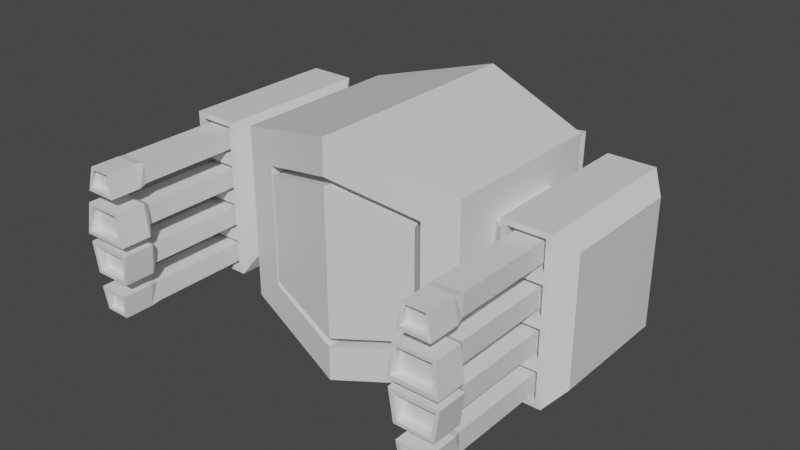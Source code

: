 # Source: drone2.blend  (saved by Blender 2.91.10; exported with 4.5.12 LTS)
import bpy
from mathutils import Matrix  # noqa: F401  (used for matrix-valued properties, if any)

bpy.ops.wm.read_factory_settings(use_empty=True)
scene = bpy.context.scene
scene.name = 'Scene'

# ---- collections
col_collection = bpy.data.collections.new('Collection'); scene.collection.children.link(col_collection)

# ---- materials (node trees are filled in below, after node groups)
mat_material = bpy.data.materials.new('Material')
mat_material.alpha_threshold = 0.0
mat_material.use_transparent_shadow = False
mat_material.line_color = (0.0, 0.0, 0.0, 1.0)

# ---- material node trees
mat_material.use_nodes = True; mat_material.node_tree.nodes.clear()
_N = mat_material.node_tree.nodes; _L = mat_material.node_tree.links
n0 = _N.new('ShaderNodeOutputMaterial'); n0.name = 'Material Output'; n0.location = (300, 300)
n1 = _N.new('ShaderNodeBsdfPrincipled'); n1.name = 'Principled BSDF'; n1.location = (10, 300)
n1.distribution = 'GGX'
n1.subsurface_method = 'BURLEY'
n1.inputs[2].default_value = 0.4
n1.inputs[3].default_value = 1.45
n1.inputs[27].default_value = (0.0, 0.0, 0.0, 1.0)
n1.inputs[28].default_value = 1.0
_L.new(n1.outputs[0], n0.inputs[0])
n0.is_active_output = True

# ---- world
world_world = bpy.data.worlds.new('World'); scene.world = world_world
world_world.use_nodes = True; world_world.node_tree.nodes.clear()
_N = world_world.node_tree.nodes; _L = world_world.node_tree.links
n0 = _N.new('ShaderNodeOutputWorld'); n0.name = 'World Output'; n0.location = (300, 300)
n1 = _N.new('ShaderNodeBackground'); n1.name = 'Background'; n1.location = (10, 300)
n1.inputs[0].default_value = (0.05088, 0.05088, 0.05088, 1.0)
_L.new(n1.outputs[0], n0.inputs[0])
n0.is_active_output = True
world_world.color = (0.05088, 0.05088, 0.05088)
world_world.use_sun_shadow = False
world_world.sun_shadow_jitter_overblur = 0.0

# ---- meshes
me_cube = bpy.data.meshes.new('Cube')
me_cube.from_pydata([(0.9984, 0.3379, 0.4538), (0.9959, 0.3509, -0.4001), (1.002, -0.3359, 0.4431), (1.019, -0.347, -0.3997), (0.0, 1.013, -0.3128), (0.0, -1.0, 0.7008), (0.0, -1.0, -0.7008), (0.0, 0.9842, 0.3497), (0.5991, 0.864, 0.4522), (0.5668, 0.8425, -0.4624), (0.7189, -0.8149, 0.5157), (0.7189, -0.8149, -0.5157), (1.144, 0.4497, 0.4319), (1.149, 0.4436, -0.3962), (1.14, -0.4517, 0.4426), (1.162, -0.4267, -0.3979), (0.5774, 0.8513, 0.3712), (0.5774, 0.8513, 0.0), (0.5774, 0.8513, -0.3712), (0.7189, -0.8149, 0.3712), (0.7189, -0.8149, 0.0), (0.7189, -0.8149, -0.3712), (1.0, 0.3486, 0.2027), (0.9998, 0.3361, 0.004993), (0.9983, 0.3372, -0.197), (0.9989, -0.3375, 0.199), (1.007, -0.3386, 0.0009759), (1.013, -0.3654, -0.1951), (1.142, 0.439, 0.1911), (1.143, 0.4515, -0.004993), (1.144, 0.4504, -0.1968), (1.143, -0.4502, 0.1948), (1.146, -0.4454, -0.0007307), (1.153, -0.4331, -0.1977), (1.275, 0.6764, -0.3382), (1.275, 0.6764, -0.6764), (1.275, -0.6764, -0.3382), (1.275, -0.6764, -0.6764), (1.275, 0.6764, 0.6764), (1.275, -0.6764, 0.6764), (1.275, 0.6764, 0.3382), (1.275, 0.6764, 0.0), (1.275, -0.6764, 0.3382), (1.275, -0.6764, 0.0), (1.67, 0.6764, -0.3382), (1.67, 0.6764, -0.6764), (1.67, -0.6764, -0.3382), (1.67, -0.6764, -0.6764), (1.67, 0.6764, 0.6764), (1.67, -0.6764, 0.6764), (1.67, 0.6764, 0.3382), (1.67, 0.6764, 0.0), (1.67, -0.6764, 0.3382), (1.67, -0.6764, 0.0), (1.799, 0.5324, -0.2662), (1.799, 0.5324, -0.5324), (1.799, -0.5324, -0.2662), (1.799, -0.5324, -0.5324), (1.799, 0.5324, 0.5324), (1.799, -0.5324, 0.5324), (1.799, 0.5324, 0.2662), (1.799, 0.5324, -2.538e-09), (1.799, -0.5324, 0.2662), (1.799, -0.5324, -2.538e-09), (1.319, -0.6764, -0.3824), (1.319, -0.6764, -0.6323), (1.626, -0.6764, -0.6323), (1.626, -0.6764, -0.3824), (1.319, -0.6764, 0.6323), (1.319, -0.6764, 0.3824), (1.626, -0.6764, 0.3824), (1.626, -0.6764, 0.6323), (1.319, -0.6764, 0.2941), (1.319, -0.6764, 0.04415), (1.626, -0.6764, 0.04415), (1.626, -0.6764, 0.2941), (1.319, -0.6764, -0.04415), (1.319, -0.6764, -0.2941), (1.626, -0.6764, -0.2941), (1.626, -0.6764, -0.04415), (1.319, -0.5964, -0.3824), (1.319, -0.5964, -0.6323), (1.626, -0.5964, -0.3824), (1.626, -0.5964, -0.6323), (1.319, -0.5964, 0.6323), (1.319, -0.5964, 0.3824), (1.626, -0.5964, 0.6323), (1.626, -0.5964, 0.3824), (1.319, -0.5964, 0.2941), (1.319, -0.5964, 0.04415), (1.626, -0.5964, 0.2941), (1.626, -0.5964, 0.04415), (1.319, -0.5964, -0.04415), (1.319, -0.5964, -0.2941), (1.626, -0.5964, -0.04415), (1.626, -0.5964, -0.2941), (1.359, -0.5964, -0.4226), (1.359, -0.5964, -0.592), (1.585, -0.5964, -0.592), (1.585, -0.5964, -0.4226), (1.359, -0.5964, 0.592), (1.359, -0.5964, 0.4226), (1.585, -0.5964, 0.4226), (1.585, -0.5964, 0.592), (1.359, -0.5964, 0.2538), (1.359, -0.5964, 0.08443), (1.585, -0.5964, 0.08443), (1.585, -0.5964, 0.2538), (1.359, -0.5964, -0.08443), (1.359, -0.5964, -0.2538), (1.585, -0.5964, -0.2538), (1.585, -0.5964, -0.08443), (1.359, -1.489, -0.4226), (1.359, -1.489, -0.592), (1.585, -1.489, -0.4226), (1.585, -1.489, -0.592), (1.359, -1.489, 0.592), (1.359, -1.489, 0.4226), (1.585, -1.489, 0.592), (1.585, -1.489, 0.4226), (1.359, -1.489, 0.2538), (1.359, -1.489, 0.08443), (1.585, -1.489, 0.2538), (1.585, -1.489, 0.08443), (1.359, -1.489, -0.08443), (1.359, -1.489, -0.2538), (1.585, -1.489, -0.08443), (1.585, -1.489, -0.2538), (1.359, -1.489, -0.4226), (1.359, -1.489, -0.592), (1.585, -1.489, -0.4226), (1.585, -1.489, -0.592), (1.359, -1.489, 0.592), (1.359, -1.489, 0.4226), (1.585, -1.489, 0.592), (1.585, -1.489, 0.4226), (1.359, -1.489, 0.2538), (1.359, -1.489, 0.08443), (1.585, -1.489, 0.2538), (1.585, -1.489, 0.08443), (1.359, -1.489, -0.08443), (1.359, -1.489, -0.2538), (1.585, -1.489, -0.08443), (1.585, -1.489, -0.2538), (1.337, -1.56, -0.4065), (1.363, -1.562, -0.6063), (1.607, -1.56, -0.4065), (1.582, -1.562, -0.6063), (1.374, -1.56, 0.6034), (1.341, -1.56, 0.4088), (1.57, -1.56, 0.6034), (1.604, -1.56, 0.4088), (1.307, -1.572, 0.301), (1.271, -1.571, 0.0353), (1.638, -1.572, 0.301), (1.673, -1.571, 0.0353), (1.271, -1.56, -0.03773), (1.311, -1.552, -0.2983), (1.673, -1.56, -0.03773), (1.634, -1.552, -0.2983), (1.337, -1.819, -0.4065), (1.363, -1.803, -0.6063), (1.607, -1.819, -0.4065), (1.582, -1.803, -0.6063), (1.374, -1.797, 0.6034), (1.341, -1.819, 0.4088), (1.57, -1.797, 0.6034), (1.604, -1.819, 0.4088), (1.307, -1.813, 0.301), (1.271, -1.83, 0.0353), (1.638, -1.813, 0.301), (1.673, -1.83, 0.0353), (1.271, -1.812, -0.03773), (1.311, -1.809, -0.2983), (1.673, -1.812, -0.03773), (1.634, -1.809, -0.2983), (1.366, -1.819, -0.4353), (1.386, -1.803, -0.5829), (1.558, -1.803, -0.5829), (1.578, -1.819, -0.4353), (1.396, -1.797, 0.5819), (1.369, -1.819, 0.4376), (1.575, -1.819, 0.4376), (1.549, -1.797, 0.5819), (1.334, -1.813, 0.274), (1.304, -1.83, 0.06807), (1.641, -1.83, 0.06807), (1.611, -1.813, 0.274), (1.305, -1.812, -0.07115), (1.338, -1.809, -0.2715), (1.607, -1.809, -0.2715), (1.64, -1.812, -0.07115), (1.366, -1.756, -0.4353), (1.366, -1.756, -0.5793), (1.578, -1.756, -0.4353), (1.578, -1.756, -0.5793), (1.369, -1.756, 0.577), (1.369, -1.756, 0.4376), (1.575, -1.756, 0.577), (1.575, -1.756, 0.4376), (1.324, -1.756, 0.2727), (1.324, -1.756, 0.06546), (1.621, -1.756, 0.2727), (1.621, -1.756, 0.06546), (1.327, -1.735, -0.0681), (1.327, -1.735, -0.2701), (1.617, -1.735, -0.0681), (1.617, -1.735, -0.2701), (1.0, -0.7425, -0.3712), (1.0, -0.7425, -0.7425), (0.0, -1.0, -1.0), (1.0, -0.7425, 0.7425), (0.0, -1.0, 1.0), (1.0, -0.7425, 0.3712), (1.0, -0.7425, 0.0), (0.0, -0.7886, 0.7008), (0.0, -0.7886, -0.7008), (0.5956, -0.6226, -0.3712), (0.5956, -0.6226, -0.4609), (0.5956, -0.6226, 0.4609), (0.5956, -0.6226, 0.3712), (0.5956, -0.6226, 0.0), (0.6645, -0.6034, -0.3712), (0.6645, -0.6034, -0.5157), (0.0, -0.7886, -0.6269), (0.6645, -0.6034, 0.5157), (0.0, -0.7886, 0.6269), (0.6645, -0.6034, 0.3712), (0.6645, -0.6034, 0.0), (0.0, -0.9975, 0.6269), (0.0, -0.9975, -0.6269), (0.682, -0.8316, -0.3712), (0.682, -0.8316, -0.4609), (0.682, -0.8316, 0.4609), (0.682, -0.8316, 0.3712), (0.682, -0.8316, 0.0), (1.0, 0.7425, -0.3712), (1.0, 0.7425, -0.7425), (0.0, 1.0, 1.0), (1.0, 0.7425, 0.7425), (0.0, 1.0, -1.0), (1.0, 0.7425, 0.3712), (1.0, 0.7425, 0.0), (0.0, 1.463, 0.3577), (0.0, 1.492, -0.3003), (0.6434, 1.331, -0.4083), (0.6361, 1.361, 0.4205), (0.6318, 1.345, -0.001391), (0.7048, 1.318, -0.4732), (0.0, 1.465, 0.292), (0.697, 1.348, 0.4879), (0.0, 1.49, -0.2332), (0.7009, 1.331, 0.0), (0.0, 1.312, 0.2894), (0.0, 1.336, -0.2372), (0.6052, 1.178, -0.4037), (0.6117, 1.206, 0.4112), (0.5985, 1.192, 0.00163)], [], [(240, 237, 209, 210), (3, 1, 13, 15), (239, 238, 212, 211), (24, 1, 237, 236), (25, 2, 211, 213), (2, 0, 239, 211), (1, 3, 209, 237), (15, 13, 35, 37), (27, 3, 15, 33), (0, 2, 14, 12), (22, 0, 12, 28), (1, 24, 30, 13), (24, 23, 29, 30), (23, 22, 28, 29), (2, 25, 31, 14), (25, 26, 32, 31), (26, 27, 33, 32), (31, 32, 43, 42), (28, 12, 38, 40), (12, 14, 39, 38), (3, 27, 208, 209), (27, 26, 214, 208), (26, 25, 213, 214), (0, 22, 241, 239), (22, 23, 242, 241), (23, 24, 236, 242), (71, 68, 84, 86), (40, 38, 48, 50), (72, 73, 89, 88), (35, 34, 44, 45), (29, 28, 40, 41), (13, 30, 34, 35), (32, 33, 36, 43), (30, 29, 41, 34), (33, 15, 37, 36), (14, 31, 42, 39), (51, 50, 60, 61), (52, 53, 63, 62), (46, 47, 57, 56), (50, 48, 58, 60), (67, 64, 80, 82), (41, 40, 50, 51), (38, 39, 49, 48), (68, 69, 85, 84), (34, 41, 51, 44), (37, 35, 45, 47), (60, 58, 59, 62), (55, 54, 56, 57), (54, 61, 63, 56), (61, 60, 62, 63), (48, 49, 59, 58), (53, 46, 56, 63), (44, 51, 61, 54), (47, 45, 55, 57), (45, 44, 54, 55), (49, 52, 62, 59), (36, 37, 65, 64), (37, 47, 66, 65), (47, 46, 67, 66), (46, 36, 64, 67), (39, 42, 69, 68), (42, 52, 70, 69), (52, 49, 71, 70), (49, 39, 68, 71), (42, 43, 73, 72), (43, 53, 74, 73), (53, 52, 75, 74), (52, 42, 72, 75), (43, 36, 77, 76), (36, 46, 78, 77), (46, 53, 79, 78), (53, 43, 76, 79), (106, 107, 122, 123), (109, 110, 127, 125), (102, 103, 118, 119), (105, 106, 123, 121), (76, 77, 93, 92), (65, 66, 83, 81), (75, 72, 88, 90), (69, 70, 87, 85), (79, 76, 92, 94), (66, 67, 82, 83), (73, 74, 91, 89), (70, 71, 86, 87), (77, 78, 95, 93), (74, 75, 90, 91), (78, 79, 94, 95), (64, 65, 81, 80), (80, 81, 97, 96), (81, 83, 98, 97), (83, 82, 99, 98), (82, 80, 96, 99), (84, 85, 101, 100), (85, 87, 102, 101), (87, 86, 103, 102), (86, 84, 100, 103), (88, 89, 105, 104), (89, 91, 106, 105), (91, 90, 107, 106), (90, 88, 104, 107), (92, 93, 109, 108), (93, 95, 110, 109), (95, 94, 111, 110), (94, 92, 108, 111), (121, 123, 139, 137), (113, 115, 131, 129), (122, 120, 136, 138), (114, 112, 128, 130), (110, 111, 126, 127), (96, 97, 113, 112), (100, 101, 117, 116), (99, 96, 112, 114), (104, 105, 121, 120), (103, 100, 116, 118), (108, 109, 125, 124), (97, 98, 115, 113), (107, 104, 120, 122), (101, 102, 119, 117), (111, 108, 124, 126), (98, 99, 114, 115), (128, 129, 145, 144), (135, 134, 150, 151), (141, 143, 159, 157), (133, 135, 151, 149), (115, 114, 130, 131), (123, 122, 138, 139), (116, 117, 133, 132), (124, 125, 141, 140), (118, 116, 132, 134), (126, 124, 140, 142), (117, 119, 135, 133), (125, 127, 143, 141), (119, 118, 134, 135), (112, 113, 129, 128), (127, 126, 142, 143), (120, 121, 137, 136), (150, 148, 164, 166), (156, 157, 173, 172), (148, 149, 165, 164), (155, 154, 170, 171), (143, 142, 158, 159), (136, 137, 153, 152), (130, 128, 144, 146), (138, 136, 152, 154), (129, 131, 147, 145), (137, 139, 155, 153), (131, 130, 146, 147), (139, 138, 154, 155), (132, 133, 149, 148), (140, 141, 157, 156), (134, 132, 148, 150), (142, 140, 156, 158), (184, 185, 201, 200), (179, 176, 192, 194), (180, 181, 197, 196), (176, 177, 193, 192), (158, 156, 172, 174), (149, 151, 167, 165), (157, 159, 175, 173), (151, 150, 166, 167), (144, 145, 161, 160), (159, 158, 174, 175), (152, 153, 169, 168), (146, 144, 160, 162), (154, 152, 168, 170), (145, 147, 163, 161), (153, 155, 171, 169), (147, 146, 162, 163), (160, 161, 177, 176), (161, 163, 178, 177), (163, 162, 179, 178), (162, 160, 176, 179), (164, 165, 181, 180), (165, 167, 182, 181), (167, 166, 183, 182), (166, 164, 180, 183), (168, 169, 185, 184), (169, 171, 186, 185), (171, 170, 187, 186), (170, 168, 184, 187), (172, 173, 189, 188), (173, 175, 190, 189), (175, 174, 191, 190), (174, 172, 188, 191), (192, 193, 195, 194), (196, 197, 199, 198), (200, 201, 203, 202), (204, 205, 207, 206), (183, 180, 196, 198), (188, 189, 205, 204), (177, 178, 195, 193), (187, 184, 200, 202), (181, 182, 199, 197), (191, 188, 204, 206), (178, 179, 194, 195), (185, 186, 203, 201), (182, 183, 198, 199), (189, 190, 207, 205), (186, 187, 202, 203), (190, 191, 206, 207), (20, 19, 227, 228), (21, 11, 209, 208), (11, 6, 210, 209), (5, 10, 211, 212), (10, 19, 213, 211), (19, 20, 214, 213), (20, 21, 208, 214), (221, 220, 234, 235), (10, 5, 215, 225), (11, 21, 222, 223), (21, 20, 228, 222), (19, 10, 225, 227), (6, 11, 223, 216), (217, 218, 223, 222), (218, 224, 216, 223), (226, 219, 225, 215), (219, 220, 227, 225), (220, 221, 228, 227), (221, 217, 222, 228), (235, 234, 233, 229, 230, 232, 231), (219, 226, 229, 233), (218, 217, 231, 232), (217, 221, 235, 231), (220, 219, 233, 234), (224, 218, 232, 230), (9, 18, 236, 237), (8, 7, 238, 239), (4, 9, 237, 240), (16, 8, 239, 241), (17, 16, 241, 242), (18, 17, 242, 236), (17, 18, 9, 248, 252), (7, 8, 250, 243), (9, 4, 244, 248), (247, 246, 250, 252), (246, 249, 243, 250), (251, 245, 248, 244), (254, 253, 256, 257, 255), (249, 246, 256, 253), (245, 251, 254, 255), (245, 247, 252, 248), (245, 255, 257, 247), (246, 247, 257, 256), (16, 17, 252, 250, 8)])
_uv = me_cube.uv_layers.new(name='UVMap')
_uv.uv.foreach_set('vector', [0.25, 0.5, 0.375, 0.5, 0.375, 0.75, 0.25, 0.75, 0.4435, 0.6815, 0.4435, 0.5685, 0.4435, 0.5685, 0.4435, 0.6815, 0.625, 0.5, 0.75, 0.5, 0.75, 0.75, 0.625, 0.75, 0.4717, 0.5685, 0.4435, 0.5685, 0.375, 0.5, 0.4375, 0.5, 0.5283, 0.6815, 0.5565, 0.6815, 0.625, 0.75, 0.5625, 0.75, 0.5565, 0.6815, 0.5565, 0.5685, 0.625, 0.5, 0.625, 0.75, 0.4435, 0.5685, 0.4435, 0.6815, 0.375, 0.75, 0.375, 0.5, 0.4435, 0.6815, 0.4435, 0.5685, 0.4435, 0.5685, 0.4435, 0.6815, 0.4717, 0.6815, 0.4435, 0.6815, 0.4435, 0.6815, 0.4717, 0.6815, 0.5565, 0.5685, 0.5565, 0.6815, 0.5565, 0.6815, 0.5565, 0.5685, 0.5283, 0.5685, 0.5565, 0.5685, 0.5565, 0.5685, 0.5283, 0.5685, 0.4435, 0.5685, 0.4717, 0.5685, 0.4717, 0.5685, 0.4435, 0.5685, 0.4717, 0.5685, 0.5, 0.5685, 0.5, 0.5685, 0.4717, 0.5685, 0.5, 0.5685, 0.5283, 0.5685, 0.5283, 0.5685, 0.5, 0.5685, 0.5565, 0.6815, 0.5283, 0.6815, 0.5283, 0.6815, 0.5565, 0.6815, 0.5283, 0.6815, 0.5, 0.6815, 0.5, 0.6815, 0.5283, 0.6815, 0.5, 0.6815, 0.4717, 0.6815, 0.4717, 0.6815, 0.5, 0.6815, 0.5283, 0.6815, 0.5, 0.6815, 0.5, 0.6815, 0.5283, 0.6815, 0.5283, 0.5685, 0.5565, 0.5685, 0.5565, 0.5685, 0.5283, 0.5685, 0.5565, 0.5685, 0.5565, 0.6815, 0.5565, 0.6815, 0.5565, 0.5685, 0.4435, 0.6815, 0.4717, 0.6815, 0.4375, 0.75, 0.375, 0.75, 0.4717, 0.6815, 0.5, 0.6815, 0.5, 0.75, 0.4375, 0.75, 0.5, 0.6815, 0.5283, 0.6815, 0.5625, 0.75, 0.5, 0.75, 0.5565, 0.5685, 0.5283, 0.5685, 0.5625, 0.5, 0.625, 0.5, 0.5283, 0.5685, 0.5, 0.5685, 0.5, 0.5, 0.5625, 0.5, 0.5, 0.5685, 0.4717, 0.5685, 0.4375, 0.5, 0.5, 0.5, 0.5528, 0.6815, 0.5528, 0.6815, 0.5528, 0.6815, 0.5528, 0.6815, 0.5283, 0.5685, 0.5565, 0.5685, 0.5565, 0.5685, 0.5283, 0.5685, 0.5246, 0.6815, 0.5037, 0.6815, 0.5037, 0.6815, 0.5246, 0.6815, 0.4435, 0.5685, 0.4717, 0.5685, 0.4717, 0.5685, 0.4435, 0.5685, 0.5, 0.5685, 0.5283, 0.5685, 0.5283, 0.5685, 0.5, 0.5685, 0.4435, 0.5685, 0.4717, 0.5685, 0.4717, 0.5685, 0.4435, 0.5685, 0.5, 0.6815, 0.4717, 0.6815, 0.4717, 0.6815, 0.5, 0.6815, 0.4717, 0.5685, 0.5, 0.5685, 0.5, 0.5685, 0.4717, 0.5685, 0.4717, 0.6815, 0.4435, 0.6815, 0.4435, 0.6815, 0.4717, 0.6815, 0.5565, 0.6815, 0.5283, 0.6815, 0.5283, 0.6815, 0.5565, 0.6815, 0.5, 0.5685, 0.5283, 0.5685, 0.5283, 0.5685, 0.5, 0.5685, 0.5283, 0.6815, 0.5, 0.6815, 0.5, 0.6815, 0.5283, 0.6815, 0.4717, 0.6815, 0.4435, 0.6815, 0.4435, 0.6815, 0.4717, 0.6815, 0.5283, 0.5685, 0.5565, 0.5685, 0.5565, 0.5685, 0.5283, 0.5685, 0.4681, 0.6815, 0.4681, 0.6815, 0.4681, 0.6815, 0.4681, 0.6815, 0.5, 0.5685, 0.5283, 0.5685, 0.5283, 0.5685, 0.5, 0.5685, 0.5565, 0.5685, 0.5565, 0.6815, 0.5565, 0.6815, 0.5565, 0.5685, 0.5528, 0.6815, 0.5319, 0.6815, 0.5319, 0.6815, 0.5528, 0.6815, 0.4717, 0.5685, 0.5, 0.5685, 0.5, 0.5685, 0.4717, 0.5685, 0.4435, 0.6815, 0.4435, 0.5685, 0.4435, 0.5685, 0.4435, 0.6815, 0.5283, 0.5685, 0.5565, 0.5685, 0.5565, 0.6815, 0.5283, 0.6815, 0.4435, 0.5685, 0.4717, 0.5685, 0.4717, 0.6815, 0.4435, 0.6815, 0.4717, 0.5685, 0.5, 0.5685, 0.5, 0.6815, 0.4717, 0.6815, 0.5, 0.5685, 0.5283, 0.5685, 0.5283, 0.6815, 0.5, 0.6815, 0.5565, 0.5685, 0.5565, 0.6815, 0.5565, 0.6815, 0.5565, 0.5685, 0.5, 0.6815, 0.4717, 0.6815, 0.4717, 0.6815, 0.5, 0.6815, 0.4717, 0.5685, 0.5, 0.5685, 0.5, 0.5685, 0.4717, 0.5685, 0.4435, 0.6815, 0.4435, 0.5685, 0.4435, 0.5685, 0.4435, 0.6815, 0.4435, 0.5685, 0.4717, 0.5685, 0.4717, 0.5685, 0.4435, 0.5685, 0.5565, 0.6815, 0.5283, 0.6815, 0.5283, 0.6815, 0.5565, 0.6815, 0.4717, 0.6815, 0.4435, 0.6815, 0.4472, 0.6815, 0.4681, 0.6815, 0.4435, 0.6815, 0.4435, 0.6815, 0.4472, 0.6815, 0.4472, 0.6815, 0.4435, 0.6815, 0.4717, 0.6815, 0.4681, 0.6815, 0.4472, 0.6815, 0.4717, 0.6815, 0.4717, 0.6815, 0.4681, 0.6815, 0.4681, 0.6815, 0.5565, 0.6815, 0.5283, 0.6815, 0.5319, 0.6815, 0.5528, 0.6815, 0.5283, 0.6815, 0.5283, 0.6815, 0.5319, 0.6815, 0.5319, 0.6815, 0.5283, 0.6815, 0.5565, 0.6815, 0.5528, 0.6815, 0.5319, 0.6815, 0.5565, 0.6815, 0.5565, 0.6815, 0.5528, 0.6815, 0.5528, 0.6815, 0.5283, 0.6815, 0.5, 0.6815, 0.5037, 0.6815, 0.5246, 0.6815, 0.5, 0.6815, 0.5, 0.6815, 0.5037, 0.6815, 0.5037, 0.6815, 0.5, 0.6815, 0.5283, 0.6815, 0.5246, 0.6815, 0.5037, 0.6815, 0.5283, 0.6815, 0.5283, 0.6815, 0.5246, 0.6815, 0.5246, 0.6815, 0.5, 0.6815, 0.4717, 0.6815, 0.4754, 0.6815, 0.4963, 0.6815, 0.4717, 0.6815, 0.4717, 0.6815, 0.4754, 0.6815, 0.4754, 0.6815, 0.4717, 0.6815, 0.5, 0.6815, 0.4963, 0.6815, 0.4754, 0.6815, 0.5, 0.6815, 0.5, 0.6815, 0.4963, 0.6815, 0.4963, 0.6815, 0.5071, 0.6815, 0.5212, 0.6815, 0.5212, 0.6815, 0.5071, 0.6815, 0.4788, 0.6815, 0.4788, 0.6815, 0.4788, 0.6815, 0.4788, 0.6815, 0.5353, 0.6815, 0.5494, 0.6815, 0.5494, 0.6815, 0.5353, 0.6815, 0.5071, 0.6815, 0.5071, 0.6815, 0.5071, 0.6815, 0.5071, 0.6815, 0.4963, 0.6815, 0.4754, 0.6815, 0.4754, 0.6815, 0.4963, 0.6815, 0.4472, 0.6815, 0.4472, 0.6815, 0.4472, 0.6815, 0.4472, 0.6815, 0.5246, 0.6815, 0.5246, 0.6815, 0.5246, 0.6815, 0.5246, 0.6815, 0.5319, 0.6815, 0.5319, 0.6815, 0.5319, 0.6815, 0.5319, 0.6815, 0.4963, 0.6815, 0.4963, 0.6815, 0.4963, 0.6815, 0.4963, 0.6815, 0.4472, 0.6815, 0.4681, 0.6815, 0.4681, 0.6815, 0.4472, 0.6815, 0.5037, 0.6815, 0.5037, 0.6815, 0.5037, 0.6815, 0.5037, 0.6815, 0.5319, 0.6815, 0.5528, 0.6815, 0.5528, 0.6815, 0.5319, 0.6815, 0.4754, 0.6815, 0.4754, 0.6815, 0.4754, 0.6815, 0.4754, 0.6815, 0.5037, 0.6815, 0.5246, 0.6815, 0.5246, 0.6815, 0.5037, 0.6815, 0.4754, 0.6815, 0.4963, 0.6815, 0.4963, 0.6815, 0.4754, 0.6815, 0.4681, 0.6815, 0.4472, 0.6815, 0.4472, 0.6815, 0.4681, 0.6815, 0.4681, 0.6815, 0.4472, 0.6815, 0.4506, 0.6815, 0.4647, 0.6815, 0.4472, 0.6815, 0.4472, 0.6815, 0.4506, 0.6815, 0.4506, 0.6815, 0.4472, 0.6815, 0.4681, 0.6815, 0.4647, 0.6815, 0.4506, 0.6815, 0.4681, 0.6815, 0.4681, 0.6815, 0.4647, 0.6815, 0.4647, 0.6815, 0.5528, 0.6815, 0.5319, 0.6815, 0.5353, 0.6815, 0.5494, 0.6815, 0.5319, 0.6815, 0.5319, 0.6815, 0.5353, 0.6815, 0.5353, 0.6815, 0.5319, 0.6815, 0.5528, 0.6815, 0.5494, 0.6815, 0.5353, 0.6815, 0.5528, 0.6815, 0.5528, 0.6815, 0.5494, 0.6815, 0.5494, 0.6815, 0.5246, 0.6815, 0.5037, 0.6815, 0.5071, 0.6815, 0.5212, 0.6815, 0.5037, 0.6815, 0.5037, 0.6815, 0.5071, 0.6815, 0.5071, 0.6815, 0.5037, 0.6815, 0.5246, 0.6815, 0.5212, 0.6815, 0.5071, 0.6815, 0.5246, 0.6815, 0.5246, 0.6815, 0.5212, 0.6815, 0.5212, 0.6815, 0.4963, 0.6815, 0.4754, 0.6815, 0.4788, 0.6815, 0.4929, 0.6815, 0.4754, 0.6815, 0.4754, 0.6815, 0.4788, 0.6815, 0.4788, 0.6815, 0.4754, 0.6815, 0.4963, 0.6815, 0.4929, 0.6815, 0.4788, 0.6815, 0.4963, 0.6815, 0.4963, 0.6815, 0.4929, 0.6815, 0.4929, 0.6815, 0.5071, 0.6815, 0.5071, 0.6815, 0.5071, 0.6815, 0.5071, 0.6815, 0.4506, 0.6815, 0.4506, 0.6815, 0.4506, 0.6815, 0.4506, 0.6815, 0.5212, 0.6815, 0.5212, 0.6815, 0.5212, 0.6815, 0.5212, 0.6815, 0.4647, 0.6815, 0.4647, 0.6815, 0.4647, 0.6815, 0.4647, 0.6815, 0.4788, 0.6815, 0.4929, 0.6815, 0.4929, 0.6815, 0.4788, 0.6815, 0.4647, 0.6815, 0.4506, 0.6815, 0.4506, 0.6815, 0.4647, 0.6815, 0.5494, 0.6815, 0.5353, 0.6815, 0.5353, 0.6815, 0.5494, 0.6815, 0.4647, 0.6815, 0.4647, 0.6815, 0.4647, 0.6815, 0.4647, 0.6815, 0.5212, 0.6815, 0.5071, 0.6815, 0.5071, 0.6815, 0.5212, 0.6815, 0.5494, 0.6815, 0.5494, 0.6815, 0.5494, 0.6815, 0.5494, 0.6815, 0.4929, 0.6815, 0.4788, 0.6815, 0.4788, 0.6815, 0.4929, 0.6815, 0.4506, 0.6815, 0.4506, 0.6815, 0.4506, 0.6815, 0.4506, 0.6815, 0.5212, 0.6815, 0.5212, 0.6815, 0.5212, 0.6815, 0.5212, 0.6815, 0.5353, 0.6815, 0.5353, 0.6815, 0.5353, 0.6815, 0.5353, 0.6815, 0.4929, 0.6815, 0.4929, 0.6815, 0.4929, 0.6815, 0.4929, 0.6815, 0.4506, 0.6815, 0.4647, 0.6815, 0.4647, 0.6815, 0.4506, 0.6815, 0.4647, 0.6815, 0.4506, 0.6815, 0.4506, 0.6815, 0.4647, 0.6815, 0.5353, 0.6815, 0.5494, 0.6815, 0.5494, 0.6815, 0.5353, 0.6815, 0.4788, 0.6815, 0.4788, 0.6815, 0.4788, 0.6815, 0.4788, 0.6815, 0.5353, 0.6815, 0.5353, 0.6815, 0.5353, 0.6815, 0.5353, 0.6815, 0.4506, 0.6815, 0.4647, 0.6815, 0.4647, 0.6815, 0.4506, 0.6815, 0.5071, 0.6815, 0.5212, 0.6815, 0.5212, 0.6815, 0.5071, 0.6815, 0.5494, 0.6815, 0.5353, 0.6815, 0.5353, 0.6815, 0.5494, 0.6815, 0.4929, 0.6815, 0.4788, 0.6815, 0.4788, 0.6815, 0.4929, 0.6815, 0.5494, 0.6815, 0.5494, 0.6815, 0.5494, 0.6815, 0.5494, 0.6815, 0.4929, 0.6815, 0.4929, 0.6815, 0.4929, 0.6815, 0.4929, 0.6815, 0.5353, 0.6815, 0.5353, 0.6815, 0.5353, 0.6815, 0.5353, 0.6815, 0.4788, 0.6815, 0.4788, 0.6815, 0.4788, 0.6815, 0.4788, 0.6815, 0.5353, 0.6815, 0.5494, 0.6815, 0.5494, 0.6815, 0.5353, 0.6815, 0.4647, 0.6815, 0.4506, 0.6815, 0.4506, 0.6815, 0.4647, 0.6815, 0.4788, 0.6815, 0.4929, 0.6815, 0.4929, 0.6815, 0.4788, 0.6815, 0.5212, 0.6815, 0.5071, 0.6815, 0.5071, 0.6815, 0.5212, 0.6815, 0.5494, 0.6815, 0.5494, 0.6815, 0.5494, 0.6815, 0.5494, 0.6815, 0.4929, 0.6815, 0.4788, 0.6815, 0.4788, 0.6815, 0.4929, 0.6815, 0.5494, 0.6815, 0.5353, 0.6815, 0.5353, 0.6815, 0.5494, 0.6815, 0.5071, 0.6815, 0.5212, 0.6815, 0.5212, 0.6815, 0.5071, 0.6815, 0.4788, 0.6815, 0.4929, 0.6815, 0.4929, 0.6815, 0.4788, 0.6815, 0.5212, 0.6815, 0.5071, 0.6815, 0.5071, 0.6815, 0.5212, 0.6815, 0.4647, 0.6815, 0.4647, 0.6815, 0.4647, 0.6815, 0.4647, 0.6815, 0.5212, 0.6815, 0.5212, 0.6815, 0.5212, 0.6815, 0.5212, 0.6815, 0.4506, 0.6815, 0.4506, 0.6815, 0.4506, 0.6815, 0.4506, 0.6815, 0.5071, 0.6815, 0.5071, 0.6815, 0.5071, 0.6815, 0.5071, 0.6815, 0.4506, 0.6815, 0.4647, 0.6815, 0.4647, 0.6815, 0.4506, 0.6815, 0.5071, 0.6815, 0.5212, 0.6815, 0.5212, 0.6815, 0.5071, 0.6815, 0.5494, 0.6815, 0.5353, 0.6815, 0.5353, 0.6815, 0.5494, 0.6815, 0.4929, 0.6815, 0.4788, 0.6815, 0.4788, 0.6815, 0.4929, 0.6815, 0.5494, 0.6815, 0.5494, 0.6815, 0.5494, 0.6815, 0.5494, 0.6815, 0.4929, 0.6815, 0.4929, 0.6815, 0.4929, 0.6815, 0.4929, 0.6815, 0.5197, 0.6815, 0.5086, 0.6815, 0.5086, 0.6815, 0.5197, 0.6815, 0.4627, 0.6815, 0.4627, 0.6815, 0.4627, 0.6815, 0.4627, 0.6815, 0.5474, 0.6815, 0.5374, 0.6815, 0.5374, 0.6815, 0.5474, 0.6815, 0.4627, 0.6815, 0.4526, 0.6815, 0.4526, 0.6815, 0.4627, 0.6815, 0.4929, 0.6815, 0.4929, 0.6815, 0.4929, 0.6815, 0.4929, 0.6815, 0.5353, 0.6815, 0.5353, 0.6815, 0.5353, 0.6815, 0.5353, 0.6815, 0.4788, 0.6815, 0.4788, 0.6815, 0.4788, 0.6815, 0.4788, 0.6815, 0.5353, 0.6815, 0.5494, 0.6815, 0.5494, 0.6815, 0.5353, 0.6815, 0.4647, 0.6815, 0.4506, 0.6815, 0.4506, 0.6815, 0.4647, 0.6815, 0.4788, 0.6815, 0.4929, 0.6815, 0.4929, 0.6815, 0.4788, 0.6815, 0.5212, 0.6815, 0.5071, 0.6815, 0.5071, 0.6815, 0.5212, 0.6815, 0.4647, 0.6815, 0.4647, 0.6815, 0.4647, 0.6815, 0.4647, 0.6815, 0.5212, 0.6815, 0.5212, 0.6815, 0.5212, 0.6815, 0.5212, 0.6815, 0.4506, 0.6815, 0.4506, 0.6815, 0.4506, 0.6815, 0.4506, 0.6815, 0.5071, 0.6815, 0.5071, 0.6815, 0.5071, 0.6815, 0.5071, 0.6815, 0.4506, 0.6815, 0.4647, 0.6815, 0.4647, 0.6815, 0.4506, 0.6815, 0.4647, 0.6815, 0.4506, 0.6815, 0.4526, 0.6815, 0.4627, 0.6815, 0.4506, 0.6815, 0.4506, 0.6815, 0.4526, 0.6815, 0.4526, 0.6815, 0.4506, 0.6815, 0.4647, 0.6815, 0.4627, 0.6815, 0.4526, 0.6815, 0.4647, 0.6815, 0.4647, 0.6815, 0.4627, 0.6815, 0.4627, 0.6815, 0.5494, 0.6815, 0.5353, 0.6815, 0.5374, 0.6815, 0.5474, 0.6815, 0.5353, 0.6815, 0.5353, 0.6815, 0.5374, 0.6815, 0.5374, 0.6815, 0.5353, 0.6815, 0.5494, 0.6815, 0.5474, 0.6815, 0.5374, 0.6815, 0.5494, 0.6815, 0.5494, 0.6815, 0.5474, 0.6815, 0.5474, 0.6815, 0.5212, 0.6815, 0.5071, 0.6815, 0.5086, 0.6815, 0.5197, 0.6815, 0.5071, 0.6815, 0.5071, 0.6815, 0.5086, 0.6815, 0.5086, 0.6815, 0.5071, 0.6815, 0.5212, 0.6815, 0.5197, 0.6815, 0.5086, 0.6815, 0.5212, 0.6815, 0.5212, 0.6815, 0.5197, 0.6815, 0.5197, 0.6815, 0.4929, 0.6815, 0.4788, 0.6815, 0.4804, 0.6815, 0.4914, 0.6815, 0.4788, 0.6815, 0.4788, 0.6815, 0.4804, 0.6815, 0.4804, 0.6815, 0.4788, 0.6815, 0.4929, 0.6815, 0.4914, 0.6815, 0.4804, 0.6815, 0.4929, 0.6815, 0.4929, 0.6815, 0.4914, 0.6815, 0.4914, 0.6815, 0.4627, 0.6815, 0.4526, 0.6815, 0.4526, 0.6815, 0.4627, 0.6815, 0.5474, 0.6815, 0.5374, 0.6815, 0.5374, 0.6815, 0.5474, 0.6815, 0.5197, 0.6815, 0.5086, 0.6815, 0.5086, 0.6815, 0.5197, 0.6815, 0.4914, 0.6815, 0.4804, 0.6815, 0.4804, 0.6815, 0.4914, 0.6815, 0.5474, 0.6815, 0.5474, 0.6815, 0.5474, 0.6815, 0.5474, 0.6815, 0.4914, 0.6815, 0.4804, 0.6815, 0.4804, 0.6815, 0.4914, 0.6815, 0.4526, 0.6815, 0.4526, 0.6815, 0.4526, 0.6815, 0.4526, 0.6815, 0.5197, 0.6815, 0.5197, 0.6815, 0.5197, 0.6815, 0.5197, 0.6815, 0.5374, 0.6815, 0.5374, 0.6815, 0.5374, 0.6815, 0.5374, 0.6815, 0.4914, 0.6815, 0.4914, 0.6815, 0.4914, 0.6815, 0.4914, 0.6815, 0.4526, 0.6815, 0.4627, 0.6815, 0.4627, 0.6815, 0.4526, 0.6815, 0.5086, 0.6815, 0.5086, 0.6815, 0.5086, 0.6815, 0.5086, 0.6815, 0.5374, 0.6815, 0.5474, 0.6815, 0.5474, 0.6815, 0.5374, 0.6815, 0.4804, 0.6815, 0.4804, 0.6815, 0.4804, 0.6815, 0.4804, 0.6815, 0.5086, 0.6815, 0.5197, 0.6815, 0.5197, 0.6815, 0.5086, 0.6815, 0.4804, 0.6815, 0.4914, 0.6815, 0.4914, 0.6815, 0.4804, 0.6815, 0.5, 0.7851, 0.558, 0.7851, 0.558, 0.7851, 0.5, 0.7851, 0.442, 0.7851, 0.4196, 0.7851, 0.375, 0.75, 0.4375, 0.75, 0.4196, 0.7851, 0.4124, 0.875, 0.375, 0.875, 0.375, 0.75, 0.5876, 0.875, 0.5804, 0.7851, 0.625, 0.75, 0.625, 0.875, 0.5804, 0.7851, 0.558, 0.7851, 0.5625, 0.75, 0.625, 0.75, 0.558, 0.7851, 0.5, 0.7851, 0.5, 0.75, 0.5625, 0.75, 0.5, 0.7851, 0.442, 0.7851, 0.4375, 0.75, 0.5, 0.75, 0.5, 0.7944, 0.5569, 0.7944, 0.5569, 0.7944, 0.5, 0.7944, 0.5804, 0.7851, 0.5876, 0.875, 0.5876, 0.875, 0.5804, 0.7851, 0.4196, 0.7851, 0.442, 0.7851, 0.442, 0.7851, 0.4196, 0.7851, 0.442, 0.7851, 0.5, 0.7851, 0.5, 0.7851, 0.442, 0.7851, 0.558, 0.7851, 0.5804, 0.7851, 0.5804, 0.7851, 0.558, 0.7851, 0.4124, 0.875, 0.4196, 0.7851, 0.4196, 0.7851, 0.4124, 0.875, 0.4431, 0.7944, 0.4295, 0.7944, 0.4196, 0.7851, 0.442, 0.7851, 0.4295, 0.7944, 0.4216, 0.875, 0.4124, 0.875, 0.4196, 0.7851, 0.5784, 0.875, 0.5705, 0.7944, 0.5804, 0.7851, 0.5876, 0.875, 0.5705, 0.7944, 0.5569, 0.7944, 0.558, 0.7851, 0.5804, 0.7851, 0.5569, 0.7944, 0.5, 0.7944, 0.5, 0.7851, 0.558, 0.7851, 0.5, 0.7944, 0.4431, 0.7944, 0.442, 0.7851, 0.5, 0.7851, 0.5, 0.7944, 0.5569, 0.7944, 0.5705, 0.7944, 0.5784, 0.875, 0.4216, 0.875, 0.4295, 0.7944, 0.4431, 0.7944, 0.5705, 0.7944, 0.5784, 0.875, 0.5784, 0.875, 0.5705, 0.7944, 0.4295, 0.7944, 0.4431, 0.7944, 0.4431, 0.7944, 0.4295, 0.7944, 0.4431, 0.7944, 0.5, 0.7944, 0.5, 0.7944, 0.4431, 0.7944, 0.5569, 0.7944, 0.5705, 0.7944, 0.5705, 0.7944, 0.5569, 0.7944, 0.4216, 0.875, 0.4295, 0.7944, 0.4295, 0.7944, 0.4216, 0.875, 0.4402, 0.4472, 0.4447, 0.4472, 0.4375, 0.5, 0.375, 0.5, 0.5598, 0.4472, 0.5688, 0.375, 0.625, 0.375, 0.625, 0.5, 0.4312, 0.375, 0.4402, 0.4472, 0.375, 0.5, 0.375, 0.375, 0.5553, 0.4472, 0.5598, 0.4472, 0.625, 0.5, 0.5625, 0.5, 0.5, 0.4472, 0.5553, 0.4472, 0.5625, 0.5, 0.5, 0.5, 0.4447, 0.4472, 0.5, 0.4472, 0.5, 0.5, 0.4375, 0.5, 0.5, 0.4472, 0.4447, 0.4472, 0.4402, 0.4472, 0.4402, 0.4472, 0.5, 0.4472, 0.5688, 0.375, 0.5598, 0.4472, 0.5598, 0.4472, 0.5688, 0.375, 0.4402, 0.4472, 0.4312, 0.375, 0.4312, 0.375, 0.4402, 0.4472, 0.5, 0.4404, 0.551, 0.4404, 0.5598, 0.4472, 0.5, 0.4472, 0.551, 0.4404, 0.5602, 0.375, 0.5688, 0.375, 0.5598, 0.4472, 0.4398, 0.375, 0.449, 0.4404, 0.4402, 0.4472, 0.4312, 0.375, 0.4398, 0.375, 0.5602, 0.375, 0.551, 0.4404, 0.5, 0.4404, 0.449, 0.4404, 0.5602, 0.375, 0.551, 0.4404, 0.551, 0.4404, 0.5602, 0.375, 0.449, 0.4404, 0.4398, 0.375, 0.4398, 0.375, 0.449, 0.4404, 0.449, 0.4404, 0.5, 0.4404, 0.5, 0.4472, 0.4402, 0.4472, 0.449, 0.4404, 0.449, 0.4404, 0.5, 0.4404, 0.5, 0.4404, 0.551, 0.4404, 0.5, 0.4404, 0.5, 0.4404, 0.551, 0.4404, 0.5553, 0.4472, 0.5, 0.4472, 0.5, 0.4472, 0.5598, 0.4472, 0.5598, 0.4472])
me_cube.materials.append(mat_material)
me_cube.use_remesh_preserve_volume = False
me_cube.use_remesh_preserve_attributes = False
me_cube.use_mirror_vertex_groups = False
me_cube.update()

# ---- objects
ob_cube = bpy.data.objects.new('Cube', me_cube)

# ---- transforms, parenting, visibility, modifiers, constraints
ob_cube.location = (0.0, 0.0, 0.0)
ob_cube.lock_rotations_4d = False
ob_cube.empty_display_type = 'ARROWS'
ob_cube.lineart.crease_threshold = 0.0
_m = ob_cube.modifiers.new('Mirror', 'MIRROR')
_m.use_clip = True

# ---- collection membership
col_collection.objects.link(ob_cube)

# ---- scene / render settings (as saved in the file)
scene.frame_start = 1; scene.frame_end = 250; scene.frame_set(1)
scene.render.engine = 'BLENDER_EEVEE_NEXT'
scene.cycles.use_denoising = False
scene.cycles.samples = 128
scene.cycles.sampling_pattern = 'TABULATED_SOBOL'
scene.cycles.use_adaptive_sampling = False
scene.cycles.use_light_tree = False
scene.view_settings.view_transform = 'Filmic'
bpy.context.view_layer.update()

# ---- added for rendering (the .blend has no active camera and no usable light): camera, sun
cam_auto = bpy.data.cameras.new('AutoCamera')
cam_auto.lens = 50.0
cam_auto.sensor_width = 36.0
cam_auto.clip_end = 1000.0
ob_auto_camera = bpy.data.objects.new('AutoCamera', cam_auto)
scene.collection.objects.link(ob_auto_camera)
ob_auto_camera.location = (4.89461, -6.04279, 3.91568)
ob_auto_camera.rotation_euler = (1.09748, -7.21219e-08, 0.694738)
scene.camera = ob_auto_camera
light_auto_sun = bpy.data.lights.new('AutoSun', 'SUN')
light_auto_sun.energy = 3.0
light_auto_sun.angle = 0.0523599
ob_auto_sun = bpy.data.objects.new('AutoSun', light_auto_sun)
scene.collection.objects.link(ob_auto_sun)
ob_auto_sun.rotation_euler = (0.872665, 0.174533, 0.523599)
bpy.context.view_layer.update()
